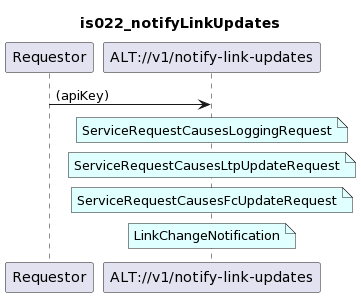

The diagram above was rendered by PlantUML. Its source (embedded in the PNG):
@startuml
skinparam responseMessageBelowArrow true

title
is022_notifyLinkUpdates
end title

participant "Requestor" as requestor
participant "ALT://v1/notify-link-updates" as alt

requestor -> alt : (apiKey)

note over alt #LightCyan
ServiceRequestCausesLoggingRequest
end note

note over alt #LightCyan
ServiceRequestCausesLtpUpdateRequest
end note

note over alt #LightCyan
ServiceRequestCausesFcUpdateRequest
end note

note over alt #LightCyan
LinkChangeNotification
end note
@enduml